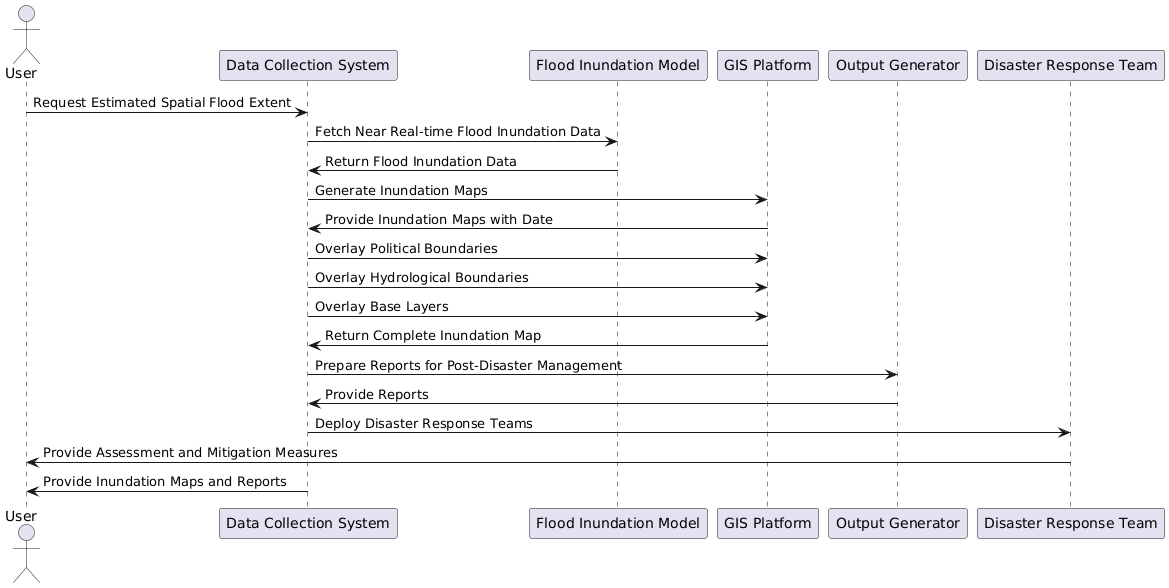

The diagram above was rendered by PlantUML. Its source (embedded in the PNG):
@startuml
actor "User " as U
participant "Data Collection System" as DCS
participant "Flood Inundation Model" as FIM
participant "GIS Platform" as GIS
participant "Output Generator" as OG
participant "Disaster Response Team" as DRT

U -> DCS: Request Estimated Spatial Flood Extent
DCS -> FIM: Fetch Near Real-time Flood Inundation Data
FIM -> DCS: Return Flood Inundation Data

DCS -> GIS: Generate Inundation Maps
GIS -> DCS: Provide Inundation Maps with Date

DCS -> GIS: Overlay Political Boundaries
DCS -> GIS: Overlay Hydrological Boundaries
DCS -> GIS: Overlay Base Layers

GIS -> DCS: Return Complete Inundation Map

DCS -> OG: Prepare Reports for Post-Disaster Management
OG -> DCS: Provide Reports

DCS -> DRT: Deploy Disaster Response Teams
DRT -> U: Provide Assessment and Mitigation Measures

DCS -> U: Provide Inundation Maps and Reports
@enduml